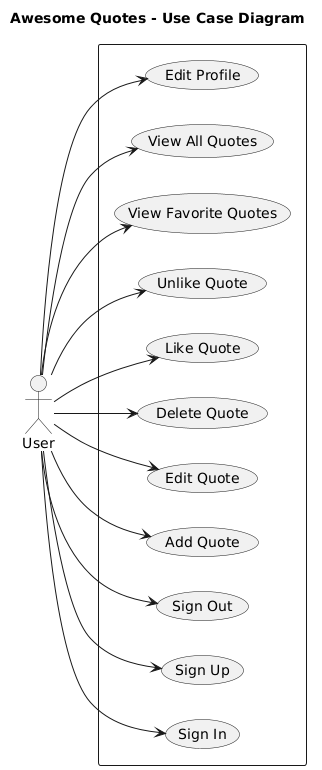

The diagram above was rendered by PlantUML. Its source (embedded in the PNG):
@startuml
left to right direction

title Awesome Quotes - Use Case Diagram

actor User

rectangle {
    (Sign In) as SignIn
    (Sign Up) as SignUp
    (Sign Out) as SignOut
    (Add Quote) as AddQuote
    (Edit Quote) as EditQuote
    (Delete Quote) as DeleteQuote
    (Like Quote) as LikeQuote
    (Unlike Quote) as UnlikeQuote
    (View Favorite Quotes) as ViewFavorites
    (View All Quotes) as ViewAllQuotes
    (Edit Profile) as EditProfile
}

User --> SignIn
User --> SignUp
User --> SignOut
User --> AddQuote
User --> EditQuote
User --> DeleteQuote
User --> LikeQuote
User --> UnlikeQuote
User --> ViewFavorites
User --> ViewAllQuotes
User --> EditProfile
@enduml